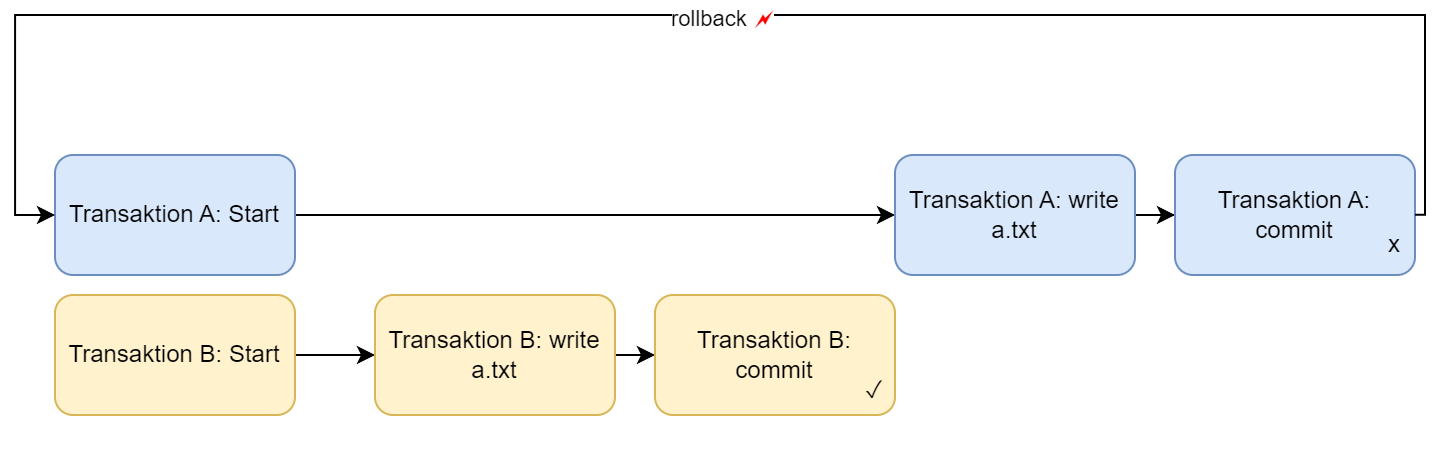

The diagram above was exported from draw.io. Its source (the exported page's mxGraphModel, read from the mxfile embedded in the PNG):
<mxGraphModel dx="977" dy="580" grid="1" gridSize="10" guides="1" tooltips="1" connect="1" arrows="1" fold="1" page="1" pageScale="1" pageWidth="1169" pageHeight="827" math="0" shadow="0">
  <root>
    <mxCell id="0" />
    <mxCell id="1" parent="0" />
    <mxCell id="auBtEfOeFvFRclUWVkqu-4" style="edgeStyle=orthogonalEdgeStyle;rounded=0;orthogonalLoop=1;jettySize=auto;html=1;exitX=1;exitY=0.5;exitDx=0;exitDy=0;entryX=0;entryY=0.5;entryDx=0;entryDy=0;" edge="1" parent="1" source="auBtEfOeFvFRclUWVkqu-1" target="auBtEfOeFvFRclUWVkqu-2">
      <mxGeometry relative="1" as="geometry" />
    </mxCell>
    <mxCell id="auBtEfOeFvFRclUWVkqu-1" value="Transaktion A: Start" style="rounded=1;whiteSpace=wrap;html=1;fillColor=#dae8fc;strokeColor=#6c8ebf;" vertex="1" parent="1">
      <mxGeometry x="180" y="200" width="120" height="60" as="geometry" />
    </mxCell>
    <mxCell id="auBtEfOeFvFRclUWVkqu-5" style="edgeStyle=orthogonalEdgeStyle;rounded=0;orthogonalLoop=1;jettySize=auto;html=1;exitX=1;exitY=0.5;exitDx=0;exitDy=0;" edge="1" parent="1" source="auBtEfOeFvFRclUWVkqu-2" target="auBtEfOeFvFRclUWVkqu-3">
      <mxGeometry relative="1" as="geometry" />
    </mxCell>
    <mxCell id="auBtEfOeFvFRclUWVkqu-2" value="Transaktion A: write a.txt" style="rounded=1;whiteSpace=wrap;html=1;fillColor=#dae8fc;strokeColor=#6c8ebf;" vertex="1" parent="1">
      <mxGeometry x="600" y="200" width="120" height="60" as="geometry" />
    </mxCell>
    <mxCell id="auBtEfOeFvFRclUWVkqu-3" value="Transaktion A: commit" style="rounded=1;whiteSpace=wrap;html=1;fillColor=#dae8fc;strokeColor=#6c8ebf;" vertex="1" parent="1">
      <mxGeometry x="740" y="200" width="120" height="60" as="geometry" />
    </mxCell>
    <mxCell id="auBtEfOeFvFRclUWVkqu-8" style="edgeStyle=orthogonalEdgeStyle;rounded=0;orthogonalLoop=1;jettySize=auto;html=1;exitX=1;exitY=0.5;exitDx=0;exitDy=0;entryX=0;entryY=0.5;entryDx=0;entryDy=0;" edge="1" parent="1" source="auBtEfOeFvFRclUWVkqu-6" target="auBtEfOeFvFRclUWVkqu-7">
      <mxGeometry relative="1" as="geometry">
        <mxPoint x="330" y="300" as="sourcePoint" />
      </mxGeometry>
    </mxCell>
    <mxCell id="auBtEfOeFvFRclUWVkqu-6" value="Transaktion B: Start" style="rounded=1;whiteSpace=wrap;html=1;fillColor=#fff2cc;strokeColor=#d6b656;" vertex="1" parent="1">
      <mxGeometry x="180" y="270" width="120" height="60" as="geometry" />
    </mxCell>
    <mxCell id="auBtEfOeFvFRclUWVkqu-10" style="edgeStyle=orthogonalEdgeStyle;rounded=0;orthogonalLoop=1;jettySize=auto;html=1;exitX=1;exitY=0.5;exitDx=0;exitDy=0;entryX=0;entryY=0.5;entryDx=0;entryDy=0;" edge="1" parent="1" source="auBtEfOeFvFRclUWVkqu-7" target="auBtEfOeFvFRclUWVkqu-9">
      <mxGeometry relative="1" as="geometry" />
    </mxCell>
    <mxCell id="auBtEfOeFvFRclUWVkqu-7" value="Transaktion B: write a.txt" style="rounded=1;whiteSpace=wrap;html=1;fillColor=#fff2cc;strokeColor=#d6b656;" vertex="1" parent="1">
      <mxGeometry x="340" y="270" width="120" height="60" as="geometry" />
    </mxCell>
    <mxCell id="auBtEfOeFvFRclUWVkqu-9" value="Transaktion B: commit" style="rounded=1;whiteSpace=wrap;html=1;fillColor=#fff2cc;strokeColor=#d6b656;" vertex="1" parent="1">
      <mxGeometry x="480" y="270" width="120" height="60" as="geometry" />
    </mxCell>
    <mxCell id="auBtEfOeFvFRclUWVkqu-11" value="&#10;&lt;span class=&quot;box&quot;&gt;✓&lt;/span&gt;&#10;&#10;" style="text;html=1;align=center;verticalAlign=middle;whiteSpace=wrap;rounded=0;" vertex="1" parent="1">
      <mxGeometry x="560" y="310" width="60" height="30" as="geometry" />
    </mxCell>
    <mxCell id="auBtEfOeFvFRclUWVkqu-14" style="edgeStyle=orthogonalEdgeStyle;rounded=0;orthogonalLoop=1;jettySize=auto;html=1;exitX=0.667;exitY=-0.005;exitDx=0;exitDy=0;entryX=0;entryY=0.5;entryDx=0;entryDy=0;exitPerimeter=0;" edge="1" parent="1" source="auBtEfOeFvFRclUWVkqu-12" target="auBtEfOeFvFRclUWVkqu-1">
      <mxGeometry relative="1" as="geometry">
        <Array as="points">
          <mxPoint x="865" y="230" />
          <mxPoint x="865" y="130" />
          <mxPoint x="160" y="130" />
          <mxPoint x="160" y="230" />
        </Array>
      </mxGeometry>
    </mxCell>
    <mxCell id="auBtEfOeFvFRclUWVkqu-15" value="rollback&amp;nbsp;&lt;span class=&quot;box&quot;&gt;&lt;font style=&quot;color: rgb(255, 0, 0);&quot;&gt;🗲&lt;/font&gt;&lt;/span&gt;" style="edgeLabel;html=1;align=center;verticalAlign=middle;resizable=0;points=[];spacing=5;spacingLeft=4;spacingRight=4;" vertex="1" connectable="0" parent="auBtEfOeFvFRclUWVkqu-14">
      <mxGeometry x="-0.0176" y="2" relative="1" as="geometry">
        <mxPoint as="offset" />
      </mxGeometry>
    </mxCell>
    <mxCell id="auBtEfOeFvFRclUWVkqu-12" value="x" style="text;html=1;align=center;verticalAlign=middle;whiteSpace=wrap;rounded=0;" vertex="1" parent="1">
      <mxGeometry x="820" y="230" width="60" height="30" as="geometry" />
    </mxCell>
  </root>
</mxGraphModel>